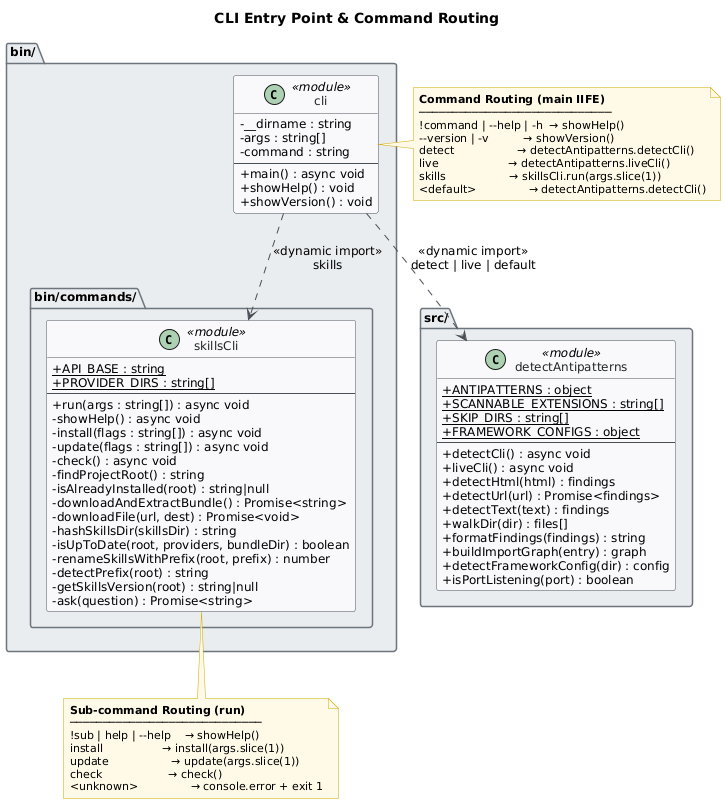

The diagram above was rendered by PlantUML. Its source (embedded in the PNG):
@startuml
skinparam classAttributeIconSize 0
skinparam shadowing false
skinparam defaultFontName "Segoe UI"
skinparam defaultFontSize 12
skinparam backgroundColor #FEFEFE
skinparam class {
    BackgroundColor #F8F9FA
    BorderColor #495057
    ArrowColor #495057
    FontColor #212529
}
skinparam package {
    BackgroundColor #E9ECEF
    BorderColor #6C757D
}
skinparam note {
    BackgroundColor #FFF9E6
    BorderColor #CCA800
    FontSize 11
}

title CLI Entry Point & Command Routing

package "bin/" {

    class cli <<module>> {
        -__dirname : string
        -args : string[]
        -command : string
        --
        +main() : async void
        +showHelp() : void
        +showVersion() : void
    }

    package "bin/commands/" {

        class skillsCli <<module>> {
            +{static} API_BASE : string
            +{static} PROVIDER_DIRS : string[]
            --
            +run(args : string[]) : async void
            -showHelp() : async void
            -install(flags : string[]) : async void
            -update(flags : string[]) : async void
            -check() : async void
            -findProjectRoot() : string
            -isAlreadyInstalled(root) : string|null
            -downloadAndExtractBundle() : Promise<string>
            -downloadFile(url, dest) : Promise<void>
            -hashSkillsDir(skillsDir) : string
            -isUpToDate(root, providers, bundleDir) : boolean
            -renameSkillsWithPrefix(root, prefix) : number
            -detectPrefix(root) : string
            -getSkillsVersion(root) : string|null
            -ask(question) : Promise<string>
        }

    }

}

package "src/" {

    class detectAntipatterns <<module>> {
        +{static} ANTIPATTERNS : object
        +{static} SCANNABLE_EXTENSIONS : string[]
        +{static} SKIP_DIRS : string[]
        +{static} FRAMEWORK_CONFIGS : object
        --
        +detectCli() : async void
        +liveCli() : async void
        +detectHtml(html) : findings
        +detectUrl(url) : Promise<findings>
        +detectText(text) : findings
        +walkDir(dir) : files[]
        +formatFindings(findings) : string
        +buildImportGraph(entry) : graph
        +detectFrameworkConfig(dir) : config
        +isPortListening(port) : boolean
    }

}

cli ..> detectAntipatterns : <<dynamic import>>\ndetect | live | default
cli ..> skillsCli : <<dynamic import>>\nskills

note right of cli
  **Command Routing (main IIFE)**
  ─────────────────────────────
  !command | --help | -h  → showHelp()
  --version | -v          → showVersion()
  detect                  → detectAntipatterns.detectCli()
  live                    → detectAntipatterns.liveCli()
  skills                  → skillsCli.run(args.slice(1))
  <default>               → detectAntipatterns.detectCli()
end note

note bottom of skillsCli
  **Sub-command Routing (run)**
  ─────────────────────────────
  !sub | help | --help    → showHelp()
  install                 → install(args.slice(1))
  update                  → update(args.slice(1))
  check                   → check()
  <unknown>               → console.error + exit 1
end note
@enduml